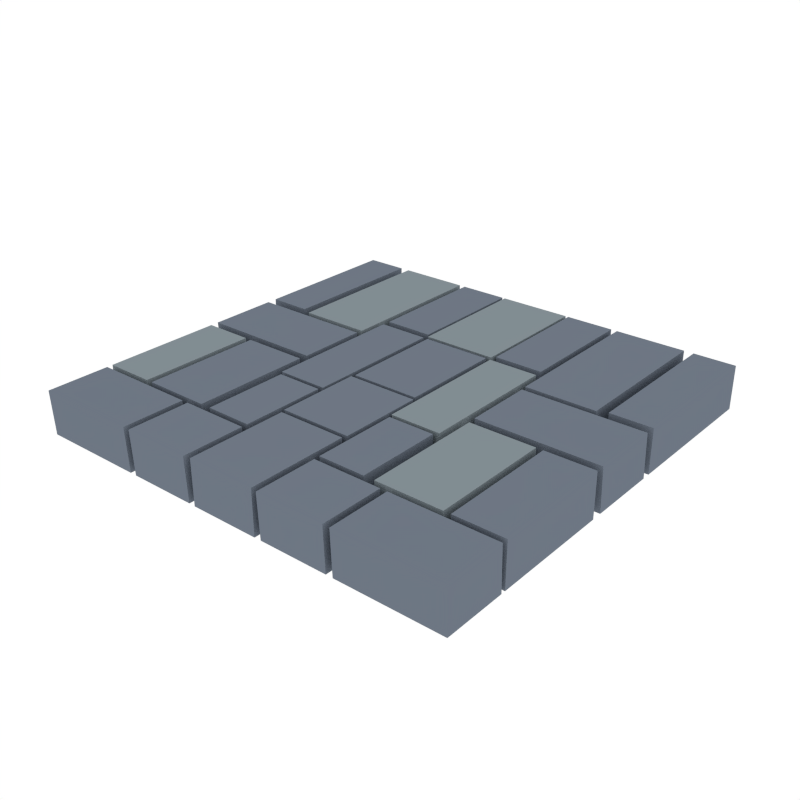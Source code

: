# Source: Path_Square.blend  (saved by Blender 2.79.0; exported with 4.5.12 LTS)
import bpy
from mathutils import Matrix  # noqa: F401  (used for matrix-valued properties, if any)

bpy.ops.wm.read_factory_settings(use_empty=True)
scene = bpy.context.scene
scene.name = 'Scene'

# ---- collections
col_collection_1 = bpy.data.collections.new('Collection 1'); scene.collection.children.link(col_collection_1)

# ---- materials (node trees are filled in below, after node groups)
mat_stone_light = bpy.data.materials.new('Stone_Light')
mat_stone_light.alpha_threshold = 0.0
mat_stone_light.diffuse_color = (0.2215, 0.2643, 0.2883, 1.0)
mat_stone_light.roughness = 0.5
mat_stone_dark = bpy.data.materials.new('Stone_Dark')
mat_stone_dark.alpha_threshold = 0.0
mat_stone_dark.diffuse_color = (0.1547, 0.1827, 0.2266, 1.0)
mat_stone_dark.roughness = 0.5

# ---- node groups
ng_auto_smooth = bpy.data.node_groups.new('Auto Smooth', 'GeometryNodeTree')
_s = ng_auto_smooth.interface.new_socket(name='Geometry', in_out='OUTPUT', socket_type='NodeSocketGeometry')
_s = ng_auto_smooth.interface.new_socket(name='Geometry', in_out='INPUT', socket_type='NodeSocketGeometry')
_s = ng_auto_smooth.interface.new_socket(name='Angle', in_out='INPUT', socket_type='NodeSocketFloat')
_s.subtype = 'ANGLE'
_s.min_value = 0.0
_s.max_value = 3.142
ng_auto_smooth.is_modifier = True
_N = ng_auto_smooth.nodes; _L = ng_auto_smooth.links
n0 = _N.new('NodeGroupOutput'); n0.name = 'Group Output'; n0.location = (480, -100)
n1 = _N.new('NodeGroupInput'); n1.name = 'Group Input'; n1.location = (-420, -300)
n2 = _N.new('NodeGroupInput'); n2.name = 'Group Input.001'; n2.location = (-60, -100)
n3 = _N.new('GeometryNodeSetShadeSmooth'); n3.name = 'Set Shade Smooth'; n3.location = (120, -100)
n3.domain = 'EDGE'
n4 = _N.new('GeometryNodeSetShadeSmooth'); n4.name = 'Set Shade Smooth.001'; n4.location = (300, -100)
n5 = _N.new('GeometryNodeInputMeshEdgeAngle'); n5.name = 'Edge Angle'; n5.location = (-420, -220)
n6 = _N.new('GeometryNodeInputEdgeSmooth'); n6.name = 'Is Edge Smooth'; n6.location = (-60, -160)
n7 = _N.new('GeometryNodeInputShadeSmooth'); n7.name = 'Is Face Smooth'; n7.location = (-240, -340)
n8 = _N.new('FunctionNodeBooleanMath'); n8.name = 'Boolean Math'; n8.location = (-60, -220)
n9 = _N.new('FunctionNodeCompare'); n9.name = 'Compare'; n9.location = (-240, -180)
n9.operation = 'LESS_EQUAL'
_L.new(n5.outputs[0], n9.inputs[0])
_L.new(n4.outputs[0], n0.inputs[0])
_L.new(n1.outputs[1], n9.inputs[1])
_L.new(n9.outputs[0], n8.inputs[0])
_L.new(n7.outputs[0], n8.inputs[1])
_L.new(n2.outputs[0], n3.inputs[0])
_L.new(n6.outputs[0], n3.inputs[1])
_L.new(n3.outputs[0], n4.inputs[0])
_L.new(n8.outputs[0], n3.inputs[2])
n0.is_active_output = True

# ---- material node trees

# ---- world
world_world = bpy.data.worlds.new('World'); scene.world = world_world
world_world.color = (1.0, 1.0, 1.0)
world_world.use_sun_shadow = False
world_world.sun_shadow_jitter_overblur = 0.0
world_world.cycles.sampling_method = 'NONE'
world_world.cycles.sample_map_resolution = 256

# ---- meshes
me_cube_045 = bpy.data.meshes.new('Cube.045')
me_cube_045.from_pydata([(0.12, -0.1504, -0.00105), (0.12, -0.2195, -0.00105), (0.12, -0.1522, 0.04805), (0.12, -0.2213, 0.04805), (0.04526, -0.2195, -0.00105), (0.04526, -0.1504, -0.00105), (0.04526, -0.2213, 0.04805), (0.04526, -0.1522, 0.04805), (0.04521, -0.05192, -0.00105), (0.09621, -0.05192, -0.00105), (0.04521, -0.05207, 0.04805), (0.09621, -0.05207, 0.04805), (0.04521, -0.1456, -0.00105), (0.09621, -0.1456, -0.00105), (0.09621, -0.1457, 0.04805), (0.04521, -0.1457, 0.04805), (0.04365, 0.1112, -0.00105), (0.09965, 0.1112, -0.00105), (0.09965, -0.04469, -0.00105), (0.04365, -0.04469, -0.00105), (0.09965, 0.1087, 0.04805), (0.04365, 0.1087, 0.04805), (0.09965, -0.04722, 0.04805), (0.04365, -0.04722, 0.04805), (0.04121, 0.2559, -0.00105), (0.04121, 0.1163, -0.00105), (0.04121, 0.2559, 0.04805), (0.04121, 0.1138, 0.04805), (0.03809, 0.111, -0.00105), (0.03809, -0.003693, -0.00105), (0.03809, 0.1084, 0.04805), (0.03809, -0.006227, 0.04805), (0.03966, -0.00879, -0.00105), (0.03966, -0.1021, -0.00105), (0.03966, -0.01061, 0.04805), (0.03966, -0.1039, 0.04805), (0.03799, -0.1071, -0.00105), (0.03799, -0.2197, -0.00105), (0.03799, -0.1089, 0.04805), (0.03799, -0.2197, 0.04805), (0.04454, 0.1182, -0.00105), (0.09914, 0.1182, -0.00105), (0.04454, 0.118, 0.04805), (0.09914, 0.118, 0.04805), (0.04454, 0.2559, -0.00105), (0.09914, 0.2559, -0.00105), (0.09914, 0.2559, 0.04805), (0.04454, 0.2559, 0.04805), (0.1079, -0.01323, -0.00105), (0.1079, -0.01338, 0.04805), (0.1079, -0.1456, -0.00105), (0.1079, -0.1457, 0.04805), (0.1808, -0.01323, -0.00105), (0.1808, -0.01338, 0.04805), (0.1808, -0.1456, -0.00105), (0.1808, -0.1457, 0.04805), (0.107, 0.07562, -0.00105), (0.107, -0.001506, -0.00105), (0.107, 0.07308, 0.04805), (0.107, -0.00404, 0.04805), (0.2428, 0.07562, -0.00105), (0.2428, -0.001506, -0.00105), (0.2428, 0.07308, 0.04805), (0.2428, -0.00404, 0.04805), (0.1061, 0.0804, -0.00105), (0.1061, 0.08019, 0.04805), (0.1061, 0.2559, -0.00105), (0.1061, 0.2559, 0.04805), (0.1855, 0.0804, -0.00105), (0.1855, 0.08019, 0.04805), (0.1855, 0.2559, -0.00105), (0.1855, 0.2559, 0.04805), (0.1962, 0.08472, -0.00105), (0.1962, 0.08451, 0.04805), (0.1962, 0.2559, -0.00105), (0.1962, 0.2559, 0.04805), (0.2428, 0.08472, -0.00105), (0.2428, 0.08451, 0.04805), (0.2428, 0.2559, -0.00105), (0.2428, 0.2559, 0.04805), (0.2428, -0.1504, -0.00105), (0.2428, -0.2195, -0.00105), (0.2428, -0.1522, 0.04805), (0.2428, -0.2213, 0.04805), (0.1275, -0.2195, -0.00105), (0.1275, -0.1504, -0.00105), (0.1275, -0.2213, 0.04805), (0.1275, -0.1522, 0.04805), (0.1882, -0.01323, -0.00105), (0.1882, -0.01338, 0.04805), (0.1882, -0.1456, -0.00105), (0.1882, -0.1457, 0.04805), (0.2428, -0.01323, -0.00105), (0.2428, -0.01338, 0.04805), (0.2428, -0.1456, -0.00105), (0.2428, -0.1457, 0.04805), (0.03809, 0.1097, -0.00105), (0.03809, 0.1097, 0.04805), (-0.12, -0.1504, -0.00105), (-0.12, -0.2195, -0.00105), (-0.12, -0.1522, 0.04805), (-0.12, -0.2213, 0.04805), (-0.04526, -0.2195, -0.00105), (-0.04526, -0.1504, -0.00105), (-0.04526, -0.2213, 0.04805), (-0.04526, -0.1522, 0.04805), (-0.04521, -0.05192, -0.00105), (-0.09621, -0.05192, -0.00105), (-0.04521, -0.05207, 0.04805), (-0.09621, -0.05207, 0.04805), (-0.04521, -0.1456, -0.00105), (-0.09621, -0.1456, -0.00105), (-0.09621, -0.1457, 0.04805), (-0.04521, -0.1457, 0.04805), (-0.04365, 0.1112, -0.00105), (-0.09965, 0.1112, -0.00105), (-0.09965, -0.04469, -0.00105), (-0.04365, -0.04469, -0.00105), (-0.09965, 0.1087, 0.04805), (-0.04365, 0.1087, 0.04805), (-0.09965, -0.04722, 0.04805), (-0.04365, -0.04722, 0.04805), (-0.04121, 0.2559, -0.00105), (-0.04121, 0.1163, -0.00105), (-0.04121, 0.2559, 0.04805), (-0.04121, 0.1138, 0.04805), (-0.03809, 0.111, -0.00105), (-0.03809, -0.003693, -0.00105), (-0.03809, 0.1084, 0.04805), (-0.03809, -0.006227, 0.04805), (-0.03966, -0.00879, -0.00105), (-0.03966, -0.1021, -0.00105), (-0.03966, -0.01061, 0.04805), (-0.03966, -0.1039, 0.04805), (-0.03799, -0.1071, -0.00105), (-0.03799, -0.2197, -0.00105), (-0.03799, -0.1089, 0.04805), (-0.03799, -0.2197, 0.04805), (-0.04454, 0.1182, -0.00105), (-0.09914, 0.1182, -0.00105), (-0.04454, 0.118, 0.04805), (-0.09914, 0.118, 0.04805), (-0.04454, 0.2559, -0.00105), (-0.09914, 0.2559, -0.00105), (-0.09914, 0.2559, 0.04805), (-0.04454, 0.2559, 0.04805), (-0.1079, -0.01323, -0.00105), (-0.1079, -0.01338, 0.04805), (-0.1079, -0.1456, -0.00105), (-0.1079, -0.1457, 0.04805), (-0.1808, -0.01323, -0.00105), (-0.1808, -0.01338, 0.04805), (-0.1808, -0.1456, -0.00105), (-0.1808, -0.1457, 0.04805), (-0.107, 0.07562, -0.00105), (-0.107, -0.001506, -0.00105), (-0.107, 0.07308, 0.04805), (-0.107, -0.00404, 0.04805), (-0.2428, 0.07562, -0.00105), (-0.2428, -0.001506, -0.00105), (-0.2428, 0.07308, 0.04805), (-0.2428, -0.00404, 0.04805), (-0.1061, 0.0804, -0.00105), (-0.1061, 0.08019, 0.04805), (-0.1061, 0.2559, -0.00105), (-0.1061, 0.2559, 0.04805), (-0.1855, 0.0804, -0.00105), (-0.1855, 0.08019, 0.04805), (-0.1855, 0.2559, -0.00105), (-0.1855, 0.2559, 0.04805), (-0.1962, 0.08472, -0.00105), (-0.1962, 0.08451, 0.04805), (-0.1962, 0.2559, -0.00105), (-0.1962, 0.2559, 0.04805), (-0.2428, 0.08472, -0.00105), (-0.2428, 0.08451, 0.04805), (-0.2428, 0.2559, -0.00105), (-0.2428, 0.2559, 0.04805), (-0.2428, -0.1504, -0.00105), (-0.2428, -0.2195, -0.00105), (-0.2428, -0.1522, 0.04805), (-0.2428, -0.2213, 0.04805), (-0.1275, -0.2195, -0.00105), (-0.1275, -0.1504, -0.00105), (-0.1275, -0.2213, 0.04805), (-0.1275, -0.1522, 0.04805), (-0.1882, -0.01323, -0.00105), (-0.1882, -0.01338, 0.04805), (-0.1882, -0.1456, -0.00105), (-0.1882, -0.1457, 0.04805), (-0.2428, -0.01323, -0.00105), (-0.2428, -0.01338, 0.04805), (-0.2428, -0.1456, -0.00105), (-0.2428, -0.1457, 0.04805), (-0.03809, 0.1097, -0.00105), (-0.03809, 0.1097, 0.04805)], [], [(0, 2, 3, 1), (5, 4, 6, 7), (3, 2, 7, 6), (1, 3, 6, 4), (2, 0, 5, 7), (26, 124, 125, 27), (8, 10, 11, 9), (12, 13, 14, 15), (10, 15, 14, 11), (8, 12, 15, 10), (11, 14, 13, 9), (21, 23, 22, 20), (16, 19, 23, 21), (19, 18, 22, 23), (18, 17, 20, 22), (17, 16, 21, 20), (27, 125, 123, 25), (122, 124, 26, 24), (25, 24, 26, 27), (129, 31, 30, 128), (28, 30, 31, 29), (127, 29, 31, 129), (133, 35, 34, 132), (32, 34, 35, 33), (131, 33, 35, 133), (132, 34, 32, 130), (137, 39, 38, 136), (36, 38, 39, 37), (135, 37, 39, 137), (136, 38, 36, 134), (40, 41, 43, 42), (44, 47, 46, 45), (42, 43, 46, 47), (40, 42, 47, 44), (43, 41, 45, 46), (195, 97, 96, 194), (49, 48, 50, 51), (53, 55, 54, 52), (51, 50, 54, 55), (49, 51, 55, 53), (48, 49, 53, 52), (57, 59, 58, 56), (61, 60, 62, 63), (56, 58, 62, 60), (58, 59, 63, 62), (59, 57, 61, 63), (65, 67, 66, 64), (69, 68, 70, 71), (67, 65, 69, 71), (65, 64, 68, 69), (66, 67, 71, 70), (73, 75, 74, 72), (77, 76, 78, 79), (73, 72, 76, 77), (74, 75, 79, 78), (75, 73, 77, 79), (80, 82, 83, 81), (85, 84, 86, 87), (83, 82, 87, 86), (81, 83, 86, 84), (82, 80, 85, 87), (89, 88, 90, 91), (93, 95, 94, 92), (91, 90, 94, 95), (89, 91, 95, 93), (88, 89, 93, 92), (98, 99, 101, 100), (103, 105, 104, 102), (101, 104, 105, 100), (99, 102, 104, 101), (100, 105, 103, 98), (106, 107, 109, 108), (110, 113, 112, 111), (108, 109, 112, 113), (106, 108, 113, 110), (109, 107, 111, 112), (119, 118, 120, 121), (114, 119, 121, 117), (117, 121, 120, 116), (116, 120, 118, 115), (115, 118, 119, 114), (123, 125, 124, 122), (126, 127, 129, 128), (130, 131, 133, 132), (134, 135, 137, 136), (138, 140, 141, 139), (142, 143, 144, 145), (140, 145, 144, 141), (138, 142, 145, 140), (141, 144, 143, 139), (147, 149, 148, 146), (151, 150, 152, 153), (149, 153, 152, 148), (147, 151, 153, 149), (146, 150, 151, 147), (155, 154, 156, 157), (159, 161, 160, 158), (154, 158, 160, 156), (156, 160, 161, 157), (157, 161, 159, 155), (163, 162, 164, 165), (167, 169, 168, 166), (165, 169, 167, 163), (163, 167, 166, 162), (164, 168, 169, 165), (171, 170, 172, 173), (175, 177, 176, 174), (171, 175, 174, 170), (172, 176, 177, 173), (173, 177, 175, 171), (178, 179, 181, 180), (183, 185, 184, 182), (181, 184, 185, 180), (179, 182, 184, 181), (180, 185, 183, 178), (187, 189, 188, 186), (191, 190, 192, 193), (189, 193, 192, 188), (187, 191, 193, 189), (186, 190, 191, 187)])
me_cube_045.polygons.foreach_set('use_smooth', [True] * 120)
me_cube_045.polygons.foreach_set('material_index', [1, 1, 1, 1, 1, 0, 1, 1, 1, 1, 1, 0, 0, 0, 0, 0, 0, 0, 0, 1, 1, 1, 1, 1, 1, 1, 1, 1, 1, 1, 1, 1, 1, 1, 1, 1, 0, 0, 0, 0, 0, 1, 1, 1, 1, 1, 1, 1, 1, 1, 1, 1, 1, 1, 1, 1, 1, 1, 1, 1, 1, 1, 1, 1, 1, 1, 1, 1, 1, 1, 1, 1, 1, 1, 1, 1, 1, 1, 1, 1, 1, 0, 1, 1, 1, 1, 1, 1, 1, 1, 1, 1, 1, 1, 1, 1, 1, 1, 1, 1, 0, 0, 0, 0, 0, 1, 1, 1, 1, 1, 1, 1, 1, 1, 1, 0, 0, 0, 0, 0])
_uv = me_cube_045.uv_layers.new(name='UVMap')
_uv.uv.foreach_set('vector', [0.0, 0.0, 0.0, 0.0, 0.0, 0.0, 0.0, 0.0, 0.0, 0.0, 0.0, 0.0, 0.0, 0.0, 0.0, 0.0, 0.0, 0.0, 0.0, 0.0, 0.0, 0.0, 0.0, 0.0, 0.0, 0.0, 0.0, 0.0, 0.0, 0.0, 0.0, 0.0, 0.0, 0.0, 0.0, 0.0, 0.0, 0.0, 0.0, 0.0, 0.0, 0.0, 0.0, 0.0, 0.0, 0.0, 0.0, 0.0, 0.0, 0.0, 0.0, 0.0, 0.0, 0.0, 0.0, 0.0, 0.0, 0.0, 0.0, 0.0, 0.0, 0.0, 0.0, 0.0, 0.0, 0.0, 0.0, 0.0, 0.0, 0.0, 0.0, 0.0, 0.0, 0.0, 0.0, 0.0, 0.0, 0.0, 0.0, 0.0, 0.0, 0.0, 0.0, 0.0, 0.0, 0.0, 0.0, 0.0, 0.0, 0.0, 0.0, 0.0, 0.0, 0.0, 0.0, 0.0, 0.0, 0.0, 0.0, 0.0, 0.0, 0.0, 0.0, 0.0, 0.0, 0.0, 0.0, 0.0, 0.0, 0.0, 0.0, 0.0, 0.0, 0.0, 0.0, 0.0, 0.0, 0.0, 0.0, 0.0, 0.0, 0.0, 0.0, 0.0, 0.0, 0.0, 0.0, 0.0, 0.0, 0.0, 0.0, 0.0, 0.0, 0.0, 0.0, 0.0, 0.0, 0.0, 0.0, 0.0, 0.0, 0.0, 0.0, 0.0, 0.0, 0.0, 0.0, 0.0, 0.0, 0.0, 0.0, 0.0, 0.0, 0.0, 0.0, 0.0, 0.0, 0.0, 0.0, 0.0, 0.0, 0.0, 0.0, 0.0, 0.0, 0.0, 0.0, 0.0, 0.0, 0.0, 0.0, 0.0, 0.0, 0.0, 0.0, 0.0, 0.0, 0.0, 0.0, 0.0, 0.0, 0.0, 0.0, 0.0, 0.0, 0.0, 0.0, 0.0, 0.0, 0.0, 0.0, 0.0, 0.0, 0.0, 0.0, 0.0, 0.0, 0.0, 0.0, 0.0, 0.0, 0.0, 0.0, 0.0, 0.0, 0.0, 0.0, 0.0, 0.0, 0.0, 0.0, 0.0, 0.0, 0.0, 0.0, 0.0, 0.0, 0.0, 0.0, 0.0, 0.0, 0.0, 0.0, 0.0, 0.0, 0.0, 0.0, 0.0, 0.0, 0.0, 0.0, 0.0, 0.0, 0.0, 0.0, 0.0, 0.0, 0.0, 0.0, 0.0, 0.0, 0.0, 0.0, 0.0, 0.0, 0.0, 0.0, 0.0, 0.0, 0.0, 0.0, 0.0, 0.0, 0.0, 0.0, 0.0, 0.0, 0.0, 0.0, 0.0, 0.0, 0.0, 0.0, 0.0, 0.0, 0.0, 0.0, 0.0, 0.0, 0.0, 0.0, 0.0, 0.0, 0.0, 0.0, 0.0, 0.0, 0.0, 0.0, 0.0, 0.0, 0.0, 0.0, 0.0, 0.0, 0.0, 0.0, 0.0, 0.0, 0.0, 0.0, 0.0, 0.0, 0.0, 0.0, 0.0, 0.0, 0.0, 0.0, 0.0, 0.0, 0.0, 0.0, 0.0, 0.0, 0.0, 0.0, 0.0, 0.0, 0.0, 0.0, 0.0, 0.0, 0.0, 0.0, 0.0, 0.0, 0.0, 0.0, 0.0, 0.0, 0.0, 0.0, 0.0, 0.0, 0.0, 0.0, 0.0, 0.0, 0.0, 0.0, 0.0, 0.0, 0.0, 0.0, 0.0, 0.0, 0.0, 0.0, 0.0, 0.0, 0.0, 0.0, 0.0, 0.0, 0.0, 0.0, 0.0, 0.0, 0.0, 0.0, 0.0, 0.0, 0.0, 0.0, 0.0, 0.0, 0.0, 0.0, 0.0, 0.0, 0.0, 0.0, 0.0, 0.0, 0.0, 0.0, 0.0, 0.0, 0.0, 0.0, 0.0, 0.0, 0.0, 0.0, 0.0, 0.0, 0.0, 0.0, 0.0, 0.0, 0.0, 0.0, 0.0, 0.0, 0.0, 0.0, 0.0, 0.0, 0.0, 0.0, 0.0, 0.0, 0.0, 0.0, 0.0, 0.0, 0.0, 0.0, 0.0, 0.0, 0.0, 0.0, 0.0, 0.0, 0.0, 0.0, 0.0, 0.0, 0.0, 0.0, 0.0, 0.0, 0.0, 0.0, 0.0, 0.0, 0.0, 0.0, 0.0, 0.0, 0.0, 0.0, 0.0, 0.0, 0.0, 0.0, 0.0, 0.0, 0.0, 0.0, 0.0, 0.0, 0.0, 0.0, 0.0, 0.0, 0.0, 0.0, 0.0, 0.0, 0.0, 0.0, 0.0, 0.0, 0.0, 0.0, 0.0, 0.0, 0.0, 0.0, 0.0, 0.0, 0.0, 0.0, 0.0, 0.0, 0.0, 0.0, 0.0, 0.0, 0.0, 0.0, 0.0, 0.0, 0.0, 0.0, 0.0, 0.0, 0.0, 0.0, 0.0, 0.0, 0.0, 0.0, 0.0, 0.0, 0.0, 0.0, 0.0, 0.0, 0.0, 0.0, 0.0, 0.0, 0.0, 0.0, 0.0, 0.0, 0.0, 0.0, 0.0, 0.0, 0.0, 0.0, 0.0, 0.0, 0.0, 0.0, 0.0, 0.0, 0.0, 0.0, 0.0, 0.0, 0.0, 0.0, 0.0, 0.0, 0.0, 0.0, 0.0, 0.0, 0.0, 0.0, 0.0, 0.0, 0.0, 0.0, 0.0, 0.0, 0.0, 0.0, 0.0, 0.0, 0.0, 0.0, 0.0, 0.0, 0.0, 0.0, 0.0, 0.0, 0.0, 0.0, 0.0, 0.0, 0.0, 0.0, 0.0, 0.0, 0.0, 0.0, 0.0, 0.0, 0.0, 0.0, 0.0, 0.0, 0.0, 0.0, 0.0, 0.0, 0.0, 0.0, 0.0, 0.0, 0.0, 0.0, 0.0, 0.0, 0.0, 0.0, 0.0, 0.0, 0.0, 0.0, 0.0, 0.0, 0.0, 0.0, 0.0, 0.0, 0.0, 0.0, 0.0, 0.0, 0.0, 0.0, 0.0, 0.0, 0.0, 0.0, 0.0, 0.0, 0.0, 0.0, 0.0, 0.0, 0.0, 0.0, 0.0, 0.0, 0.0, 0.0, 0.0, 0.0, 0.0, 0.0, 0.0, 0.0, 0.0, 0.0, 0.0, 0.0, 0.0, 0.0, 0.0, 0.0, 0.0, 0.0, 0.0, 0.0, 0.0, 0.0, 0.0, 0.0, 0.0, 0.0, 0.0, 0.0, 0.0, 0.0, 0.0, 0.0, 0.0, 0.0, 0.0, 0.0, 0.0, 0.0, 0.0, 0.0, 0.0, 0.0, 0.0, 0.0, 0.0, 0.0, 0.0, 0.0, 0.0, 0.0, 0.0, 0.0, 0.0, 0.0, 0.0, 0.0, 0.0, 0.0, 0.0, 0.0, 0.0, 0.0, 0.0, 0.0, 0.0, 0.0, 0.0, 0.0, 0.0, 0.0, 0.0, 0.0, 0.0, 0.0, 0.0, 0.0, 0.0, 0.0, 0.0, 0.0, 0.0, 0.0, 0.0, 0.0, 0.0, 0.0, 0.0, 0.0, 0.0, 0.0, 0.0, 0.0, 0.0, 0.0, 0.0, 0.0, 0.0, 0.0, 0.0, 0.0, 0.0, 0.0, 0.0, 0.0, 0.0, 0.0, 0.0, 0.0, 0.0, 0.0, 0.0, 0.0, 0.0, 0.0, 0.0, 0.0, 0.0, 0.0, 0.0, 0.0, 0.0, 0.0, 0.0, 0.0, 0.0, 0.0, 0.0, 0.0, 0.0, 0.0, 0.0, 0.0, 0.0, 0.0, 0.0, 0.0, 0.0, 0.0, 0.0, 0.0, 0.0, 0.0, 0.0, 0.0, 0.0, 0.0, 0.0, 0.0, 0.0, 0.0, 0.0, 0.0, 0.0, 0.0, 0.0, 0.0, 0.0, 0.0, 0.0, 0.0, 0.0, 0.0, 0.0, 0.0, 0.0, 0.0, 0.0, 0.0, 0.0, 0.0, 0.0, 0.0, 0.0, 0.0, 0.0, 0.0, 0.0, 0.0, 0.0, 0.0, 0.0, 0.0, 0.0, 0.0, 0.0, 0.0, 0.0, 0.0, 0.0, 0.0, 0.0, 0.0, 0.0, 0.0, 0.0, 0.0, 0.0, 0.0, 0.0, 0.0, 0.0, 0.0, 0.0, 0.0, 0.0, 0.0, 0.0, 0.0, 0.0, 0.0, 0.0, 0.0, 0.0, 0.0, 0.0, 0.0, 0.0, 0.0, 0.0, 0.0, 0.0, 0.0, 0.0, 0.0, 0.0, 0.0, 0.0, 0.0, 0.0, 0.0, 0.0, 0.0, 0.0, 0.0, 0.0, 0.0, 0.0, 0.0, 0.0, 0.0, 0.0, 0.0, 0.0, 0.0, 0.0, 0.0, 0.0, 0.0, 0.0, 0.0, 0.0, 0.0, 0.0, 0.0, 0.0, 0.0, 0.0, 0.0, 0.0, 0.0, 0.0, 0.0, 0.0, 0.0, 0.0, 0.0, 0.0, 0.0, 0.0, 0.0, 0.0, 0.0, 0.0, 0.0, 0.0, 0.0, 0.0, 0.0, 0.0, 0.0, 0.0, 0.0, 0.0, 0.0, 0.0, 0.0, 0.0, 0.0, 0.0, 0.0, 0.0, 0.0, 0.0, 0.0, 0.0, 0.0, 0.0, 0.0, 0.0, 0.0, 0.0, 0.0, 0.0, 0.0, 0.0, 0.0, 0.0, 0.0, 0.0, 0.0, 0.0, 0.0, 0.0, 0.0, 0.0, 0.0, 0.0, 0.0, 0.0, 0.0, 0.0, 0.0, 0.0, 0.0, 0.0, 0.0, 0.0, 0.0, 0.0, 0.0, 0.0, 0.0, 0.0, 0.0, 0.0, 0.0, 0.0, 0.0, 0.0, 0.0, 0.0, 0.0, 0.0, 0.0, 0.0, 0.0, 0.0, 0.0, 0.0, 0.0, 0.0, 0.0, 0.0, 0.0, 0.0, 0.0, 0.0, 0.0, 0.0, 0.0, 0.0, 0.0, 0.0, 0.0, 0.0, 0.0, 0.0])
me_cube_045.materials.append(mat_stone_light)
me_cube_045.materials.append(mat_stone_dark)
me_cube_045.use_remesh_preserve_volume = False
me_cube_045.use_remesh_preserve_attributes = False
me_cube_045.use_mirror_vertex_groups = False
me_cube_045.update()

# ---- objects
ob_path_square = bpy.data.objects.new('Path_Square', me_cube_045)

# ---- transforms, parenting, visibility, modifiers, constraints
ob_path_square.location = (0.0, 0.0, 0.0)
ob_path_square.lineart.crease_threshold = 0.0
_m = ob_path_square.modifiers.new('Auto Smooth', 'NODES')
_m.node_group = ng_auto_smooth
_gi = [s.identifier for s in ng_auto_smooth.interface.items_tree if s.item_type == 'SOCKET' and s.in_out == 'INPUT']
_m[_gi[1]] = 0.5236  # Angle

# ---- collection membership
col_collection_1.objects.link(ob_path_square)

# ---- scene / render settings (as saved in the file)
scene.frame_start = 1; scene.frame_end = 250; scene.frame_set(0)
scene.render.engine = 'CYCLES'
scene.render.resolution_x = 1000
scene.render.resolution_y = 1000
scene.render.dither_intensity = 0.0
scene.cycles.samples = 200
scene.cycles.sampling_pattern = 'TABULATED_SOBOL'
scene.cycles.light_sampling_threshold = 0.0
scene.cycles.use_adaptive_sampling = False
scene.cycles.use_light_tree = False
scene.cycles.caustics_reflective = False
scene.cycles.caustics_refractive = False
scene.cycles.blur_glossy = 0.0
scene.cycles.max_bounces = 2
scene.cycles.pixel_filter_type = 'GAUSSIAN'
scene.cycles.sample_clamp_indirect = 0.0
scene.view_settings.view_transform = 'Standard'
bpy.context.view_layer.update()

# ---- added for rendering (the .blend has no active camera): camera
cam_auto = bpy.data.cameras.new('AutoCamera')
cam_auto.lens = 50.0
cam_auto.sensor_width = 36.0
cam_auto.clip_end = 1000.0
ob_auto_camera = bpy.data.objects.new('AutoCamera', cam_auto)
scene.collection.objects.link(ob_auto_camera)
ob_auto_camera.location = (0.631574, -0.740581, 0.52876)
ob_auto_camera.rotation_euler = (1.09748, -7.21219e-08, 0.694738)
scene.camera = ob_auto_camera
bpy.context.view_layer.update()
